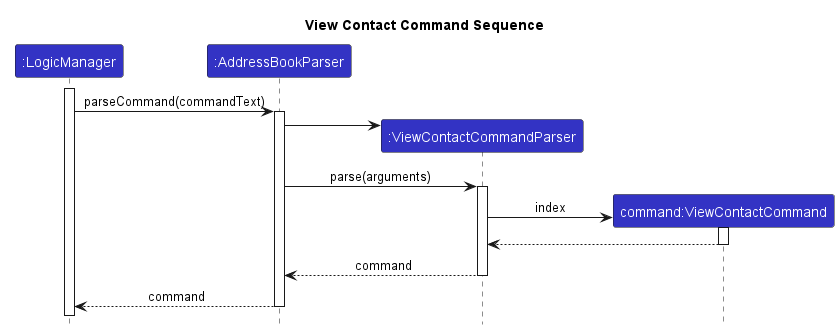

The diagram above was rendered by PlantUML. Its source (embedded in the PNG):
@startuml
!include ../style.puml
skinparam ArrowFontStyle plain

title View Contact Command Sequence

Participant ":LogicManager" as logic LOGIC_COLOR
Participant ":AddressBookParser" as abp LOGIC_COLOR
Participant ":ViewContactCommandParser" as vccp LOGIC_COLOR
Participant "command:ViewContactCommand" as ec LOGIC_COLOR


activate logic
logic -> abp ++: parseCommand(commandText)
create vccp
abp -> vccp
abp -> vccp ++: parse(arguments)
create ec
vccp -> ec ++: index
ec --> vccp --
vccp --> abp --: command
abp --> logic --: command

@enduml